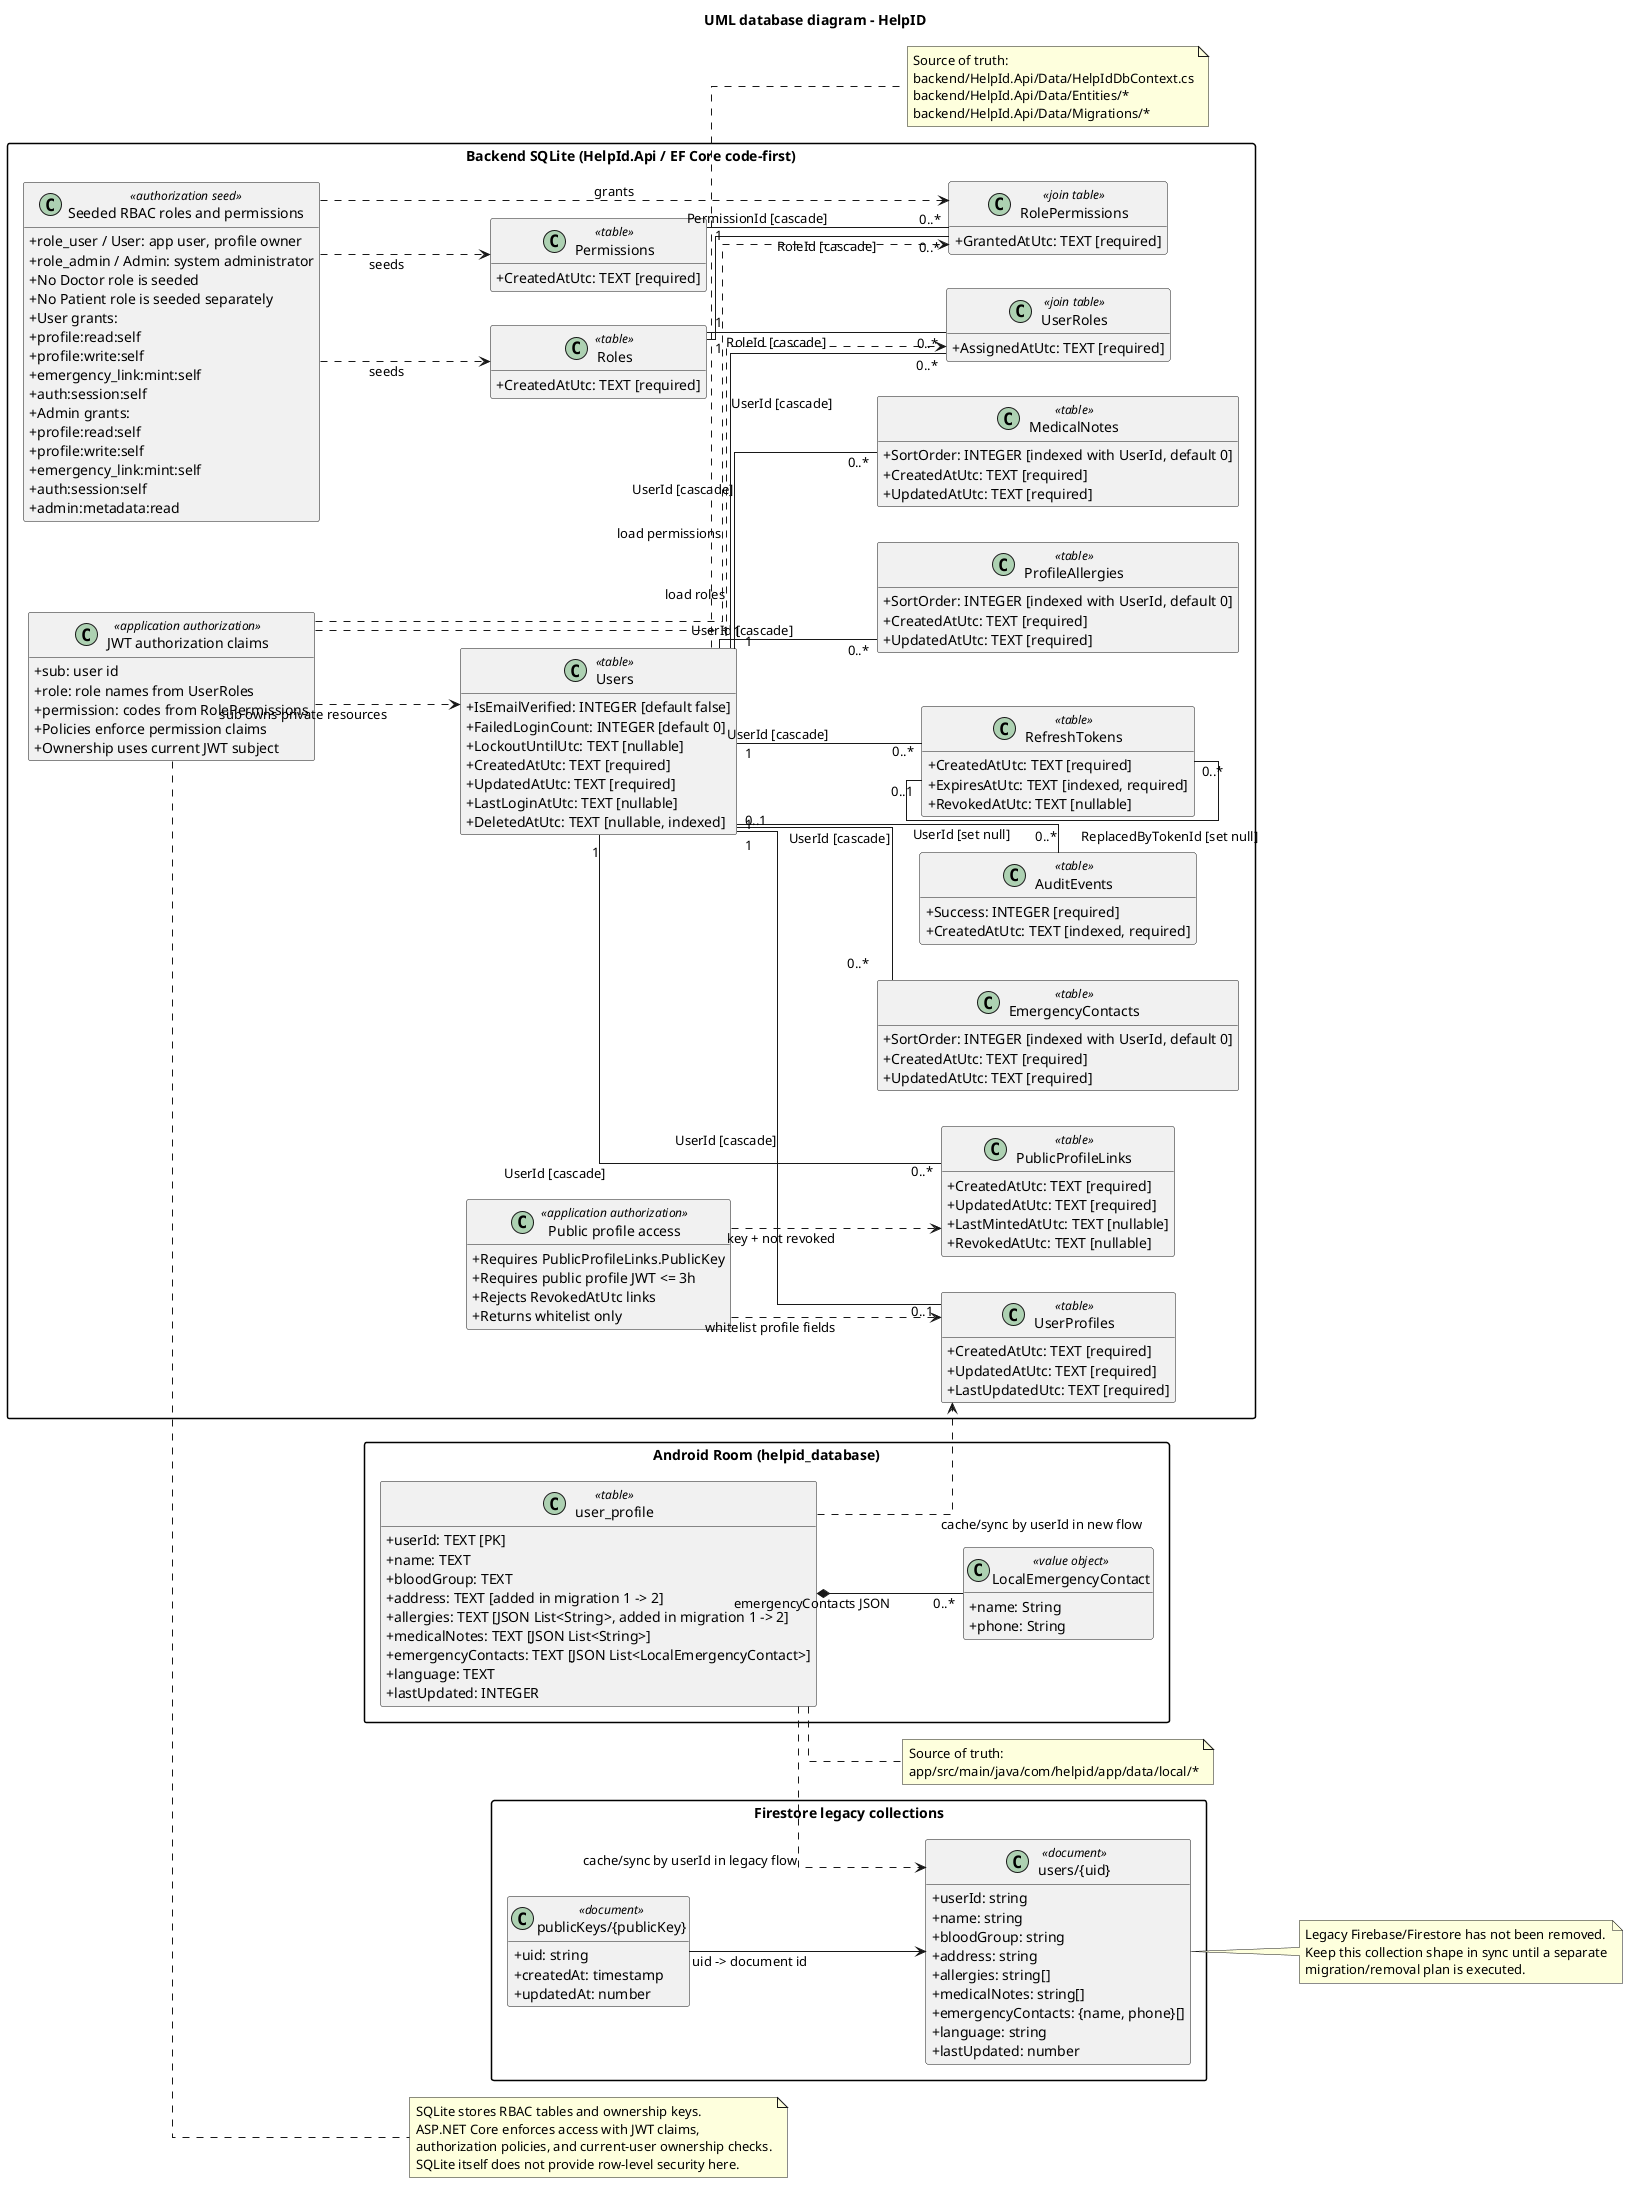

The diagram above was rendered by PlantUML. Its source (embedded in the PNG):
@startuml
title UML database diagram - HelpID

left to right direction
hide methods
skinparam shadowing false
skinparam classAttributeIconSize 0
skinparam packageStyle rectangle
skinparam linetype ortho

package "Backend SQLite (HelpId.Api / EF Core code-first)" as BackendDb {
  class "Users" as BackendUsers <<table>> {
    +Id: TEXT(64) [PK]
    +Email: TEXT(254) [required]
    +NormalizedEmail: TEXT(254) [unique, required]
    +PasswordHash: TEXT(512) [required]
    +DisplayName: TEXT(80) [nullable]
    +PhoneNumber: TEXT(16) [nullable]
    +IsEmailVerified: INTEGER [default false]
    +FailedLoginCount: INTEGER [default 0]
    +LockoutUntilUtc: TEXT [nullable]
    +SecurityStamp: TEXT(64) [required]
    +CreatedAtUtc: TEXT [required]
    +UpdatedAtUtc: TEXT [required]
    +LastLoginAtUtc: TEXT [nullable]
    +DeletedAtUtc: TEXT [nullable, indexed]
  }

  class "RefreshTokens" as BackendRefreshTokens <<table>> {
    +Id: TEXT(64) [PK]
    +UserId: TEXT(64) [FK, required]
    +TokenHash: TEXT(128) [unique, required]
    +TokenFamilyId: TEXT(64) [indexed, required]
    +CreatedAtUtc: TEXT [required]
    +ExpiresAtUtc: TEXT [indexed, required]
    +RevokedAtUtc: TEXT [nullable]
    +ReplacedByTokenId: TEXT(64) [FK, nullable]
    +DeviceName: TEXT(120) [nullable]
    +UserAgentHash: TEXT(128) [nullable]
    +CreatedByIpHash: TEXT(128) [nullable]
  }

  class "UserProfiles" as BackendUserProfiles <<table>> {
    +UserId: TEXT(64) [PK, FK]
    +FullName: TEXT(80) [required, default ""]
    +BloodGroup: TEXT(3) [required, default ""]
    +Address: TEXT(120) [required, default ""]
    +Language: TEXT(8) [required, default "en"]
    +CreatedAtUtc: TEXT [required]
    +UpdatedAtUtc: TEXT [required]
    +LastUpdatedUtc: TEXT [required]
  }

  class "ProfileAllergies" as BackendProfileAllergies <<table>> {
    +Id: TEXT(64) [PK]
    +UserId: TEXT(64) [FK, required]
    +Value: TEXT(120) [required]
    +SortOrder: INTEGER [indexed with UserId, default 0]
    +CreatedAtUtc: TEXT [required]
    +UpdatedAtUtc: TEXT [required]
  }

  class "MedicalNotes" as BackendMedicalNotes <<table>> {
    +Id: TEXT(64) [PK]
    +UserId: TEXT(64) [FK, required]
    +Value: TEXT(500) [required]
    +SortOrder: INTEGER [indexed with UserId, default 0]
    +CreatedAtUtc: TEXT [required]
    +UpdatedAtUtc: TEXT [required]
  }

  class "EmergencyContacts" as BackendEmergencyContacts <<table>> {
    +Id: TEXT(64) [PK]
    +UserId: TEXT(64) [FK, required]
    +Name: TEXT(80) [required]
    +Phone: TEXT(16) [required]
    +Relationship: TEXT(80) [nullable]
    +SortOrder: INTEGER [indexed with UserId, default 0]
    +CreatedAtUtc: TEXT [required]
    +UpdatedAtUtc: TEXT [required]
  }

  class "PublicProfileLinks" as BackendPublicProfileLinks <<table>> {
    +PublicKey: TEXT(68) [PK]
    +UserId: TEXT(64) [FK, indexed, required]
    +CreatedAtUtc: TEXT [required]
    +UpdatedAtUtc: TEXT [required]
    +LastMintedAtUtc: TEXT [nullable]
    +RevokedAtUtc: TEXT [nullable]
  }

  class "AuditEvents" as BackendAuditEvents <<table>> {
    +Id: TEXT(64) [PK]
    +UserId: TEXT(64) [FK, nullable]
    +EventType: TEXT(80) [indexed with CreatedAtUtc, required]
    +ReasonCode: TEXT(80) [nullable]
    +Success: INTEGER [required]
    +CreatedAtUtc: TEXT [indexed, required]
    +IpHash: TEXT(128) [nullable]
    +UserAgentHash: TEXT(128) [nullable]
  }

  class "Roles" as BackendRoles <<table>> {
    +Id: TEXT(64) [PK]
    +Name: TEXT(64) [required]
    +NormalizedName: TEXT(64) [unique, required]
    +CreatedAtUtc: TEXT [required]
  }

  class "Permissions" as BackendPermissions <<table>> {
    +Id: TEXT(64) [PK]
    +Code: TEXT(120) [unique, required]
    +Description: TEXT(240) [nullable]
    +CreatedAtUtc: TEXT [required]
  }

  class "UserRoles" as BackendUserRoles <<join table>> {
    +UserId: TEXT(64) [PK, FK]
    +RoleId: TEXT(64) [PK, FK, indexed]
    +AssignedAtUtc: TEXT [required]
  }

  class "RolePermissions" as BackendRolePermissions <<join table>> {
    +RoleId: TEXT(64) [PK, FK]
    +PermissionId: TEXT(64) [PK, FK, indexed]
    +GrantedAtUtc: TEXT [required]
  }

  class "Seeded RBAC roles and permissions" as BackendSeededRbac <<authorization seed>> {
    +role_user / User: app user, profile owner
    +role_admin / Admin: system administrator
    +No Doctor role is seeded
    +No Patient role is seeded separately
    +User grants:
    +  profile:read:self
    +  profile:write:self
    +  emergency_link:mint:self
    +  auth:session:self
    +Admin grants:
    +  profile:read:self
    +  profile:write:self
    +  emergency_link:mint:self
    +  auth:session:self
    +  admin:metadata:read
  }

  class "JWT authorization claims" as BackendJwtClaims <<application authorization>> {
    +sub: user id
    +role: role names from UserRoles
    +permission: codes from RolePermissions
    +Policies enforce permission claims
    +Ownership uses current JWT subject
  }

  class "Public profile access" as BackendPublicAccess <<application authorization>> {
    +Requires PublicProfileLinks.PublicKey
    +Requires public profile JWT <= 3h
    +Rejects RevokedAtUtc links
    +Returns whitelist only
  }
}

package "Android Room (helpid_database)" as RoomDb {
  class "user_profile" as RoomUserProfile <<table>> {
    +userId: TEXT [PK]
    +name: TEXT
    +bloodGroup: TEXT
    +address: TEXT [added in migration 1 -> 2]
    +allergies: TEXT [JSON List<String>, added in migration 1 -> 2]
    +medicalNotes: TEXT [JSON List<String>]
    +emergencyContacts: TEXT [JSON List<LocalEmergencyContact>]
    +language: TEXT
    +lastUpdated: INTEGER
  }

  class "LocalEmergencyContact" as RoomEmergencyContact <<value object>> {
    +name: String
    +phone: String
  }
}

package "Firestore legacy collections" as FirestoreDb {
  class "users/{uid}" as FirestoreUsers <<document>> {
    +userId: string
    +name: string
    +bloodGroup: string
    +address: string
    +allergies: string[]
    +medicalNotes: string[]
    +emergencyContacts: {name, phone}[]
    +language: string
    +lastUpdated: number
  }

  class "publicKeys/{publicKey}" as FirestorePublicKeys <<document>> {
    +uid: string
    +createdAt: timestamp
    +updatedAt: number
  }
}

BackendUsers "1" -- "0..*" BackendRefreshTokens : UserId [cascade]
BackendRefreshTokens "0..1" -- "0..*" BackendRefreshTokens : ReplacedByTokenId [set null]
BackendUsers "1" -- "0..1" BackendUserProfiles : UserId [cascade]
BackendUsers "1" -- "0..*" BackendProfileAllergies : UserId [cascade]
BackendUsers "1" -- "0..*" BackendMedicalNotes : UserId [cascade]
BackendUsers "1" -- "0..*" BackendEmergencyContacts : UserId [cascade]
BackendUsers "1" -- "0..*" BackendPublicProfileLinks : UserId [cascade]
BackendUsers "0..1" -- "0..*" BackendAuditEvents : UserId [set null]
BackendUsers "1" -- "0..*" BackendUserRoles : UserId [cascade]
BackendRoles "1" -- "0..*" BackendUserRoles : RoleId [cascade]
BackendRoles "1" -- "0..*" BackendRolePermissions : RoleId [cascade]
BackendPermissions "1" -- "0..*" BackendRolePermissions : PermissionId [cascade]
BackendSeededRbac ..> BackendRoles : seeds
BackendSeededRbac ..> BackendPermissions : seeds
BackendSeededRbac ..> BackendRolePermissions : grants
BackendJwtClaims ..> BackendUserRoles : load roles
BackendJwtClaims ..> BackendRolePermissions : load permissions
BackendJwtClaims ..> BackendUsers : sub owns private resources
BackendPublicAccess ..> BackendPublicProfileLinks : key + not revoked
BackendPublicAccess ..> BackendUserProfiles : whitelist profile fields

RoomUserProfile *-- "0..*" RoomEmergencyContact : emergencyContacts JSON
FirestorePublicKeys --> FirestoreUsers : uid -> document id

RoomUserProfile ..> BackendUserProfiles : cache/sync by userId in new flow
RoomUserProfile ..> FirestoreUsers : cache/sync by userId in legacy flow

note right of BackendUsers
  Source of truth:
  backend/HelpId.Api/Data/HelpIdDbContext.cs
  backend/HelpId.Api/Data/Entities/*
  backend/HelpId.Api/Data/Migrations/*
end note

note right of BackendJwtClaims
  SQLite stores RBAC tables and ownership keys.
  ASP.NET Core enforces access with JWT claims,
  authorization policies, and current-user ownership checks.
  SQLite itself does not provide row-level security here.
end note

note right of RoomUserProfile
  Source of truth:
  app/src/main/java/com/helpid/app/data/local/*
end note

note right of FirestoreUsers
  Legacy Firebase/Firestore has not been removed.
  Keep this collection shape in sync until a separate
  migration/removal plan is executed.
end note

@enduml